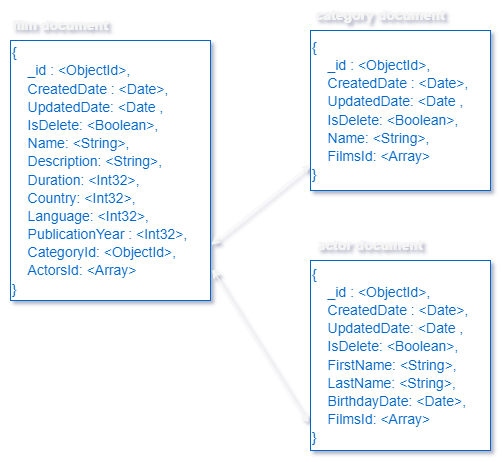

The diagram above was exported from draw.io. Its source (the exported page's mxGraphModel, read from the mxfile embedded in the PNG):
<mxGraphModel dx="1382" dy="764" grid="1" gridSize="10" guides="1" tooltips="1" connect="1" arrows="1" fold="1" page="1" pageScale="1" pageWidth="827" pageHeight="1169" math="0" shadow="0">
  <root>
    <mxCell id="0" />
    <mxCell id="1" parent="0" />
    <mxCell id="PSCvK_sfiFQI4nu1hJQl-1" value="&lt;font color=&quot;#0066cc&quot; style=&quot;font-size: 14px;&quot;&gt;&lt;span style=&quot;line-height: 1.3;&quot;&gt;{&lt;br&gt;&amp;nbsp; &amp;nbsp; _id : &amp;lt;ObjectId&amp;gt;,&lt;br&gt;&amp;nbsp; &amp;nbsp; CreatedDate : &amp;lt;Date&amp;gt;,&lt;br&gt;&amp;nbsp; &amp;nbsp; UpdatedDate: &amp;lt;Date ,&lt;br&gt;&amp;nbsp; &amp;nbsp; IsDelete: &amp;lt;Boolean&amp;gt;,&lt;br&gt;&amp;nbsp; &amp;nbsp; FirstName: &amp;lt;String&amp;gt;,&lt;br&gt;&amp;nbsp; &amp;nbsp; LastName: &amp;lt;String&amp;gt;,&lt;br&gt;&amp;nbsp; &amp;nbsp; BirthdayDate: &amp;lt;Date&amp;gt;,&lt;br&gt;&amp;nbsp; &amp;nbsp; FilmsId: &amp;lt;Array&amp;gt;&amp;nbsp;&lt;br&gt;}&lt;/span&gt;&lt;/font&gt;" style="whiteSpace=wrap;html=1;align=left;strokeColor=#0066CC;" vertex="1" parent="1">
      <mxGeometry x="400" y="430" width="180" height="190" as="geometry" />
    </mxCell>
    <mxCell id="PSCvK_sfiFQI4nu1hJQl-3" value="&lt;b style=&quot;&quot;&gt;&lt;font color=&quot;#f5f5f5&quot;&gt;actor document&lt;/font&gt;&lt;/b&gt;" style="text;html=1;strokeColor=none;fillColor=none;align=center;verticalAlign=middle;whiteSpace=wrap;rounded=0;fontSize=14;fontColor=#0066CC;" vertex="1" parent="1">
      <mxGeometry x="400" y="400" width="120" height="30" as="geometry" />
    </mxCell>
    <mxCell id="PSCvK_sfiFQI4nu1hJQl-4" value="&lt;font color=&quot;#0066cc&quot; style=&quot;font-size: 14px;&quot;&gt;&lt;span style=&quot;line-height: 1.3;&quot;&gt;{&lt;br&gt;&amp;nbsp; &amp;nbsp; _id : &amp;lt;ObjectId&amp;gt;,&lt;br&gt;&amp;nbsp; &amp;nbsp; CreatedDate : &amp;lt;Date&amp;gt;,&lt;br&gt;&amp;nbsp; &amp;nbsp; UpdatedDate: &amp;lt;Date ,&lt;br&gt;&amp;nbsp; &amp;nbsp; IsDelete: &amp;lt;Boolean&amp;gt;,&lt;br&gt;&amp;nbsp; &amp;nbsp; Name: &amp;lt;String&amp;gt;,&lt;br&gt;&amp;nbsp; &amp;nbsp; Description: &amp;lt;String&amp;gt;,&lt;br&gt;&amp;nbsp; &amp;nbsp; Duration: &amp;lt;Int32&amp;gt;,&lt;br&gt;&amp;nbsp; &amp;nbsp;&amp;nbsp;&lt;/span&gt;&lt;/font&gt;&lt;span style=&quot;color: rgb(0, 102, 204); font-size: 14px; line-height: 1.3;&quot;&gt;Country: &amp;lt;Int32&amp;gt;,&lt;br&gt;&lt;/span&gt;&lt;font color=&quot;#0066cc&quot; style=&quot;font-size: 14px;&quot;&gt;&lt;span style=&quot;line-height: 1.3;&quot;&gt;&amp;nbsp; &amp;nbsp;&amp;nbsp;&lt;/span&gt;&lt;/font&gt;&lt;span style=&quot;color: rgb(0, 102, 204); font-size: 14px; line-height: 1.3;&quot;&gt;Language: &amp;lt;Int32&amp;gt;,&lt;br&gt;&lt;/span&gt;&lt;font color=&quot;#0066cc&quot; style=&quot;font-size: 14px;&quot;&gt;&lt;span style=&quot;line-height: 1.3;&quot;&gt;&amp;nbsp; &amp;nbsp; PublicationYear : &amp;lt;Int32&amp;gt;,&lt;br&gt;&amp;nbsp; &amp;nbsp;&amp;nbsp;&lt;/span&gt;&lt;/font&gt;&lt;span style=&quot;color: rgb(0, 102, 204); font-size: 14px; line-height: 1.3;&quot;&gt;CategoryId: &amp;lt;ObjectId&amp;gt;,&lt;/span&gt;&lt;font color=&quot;#0066cc&quot; style=&quot;font-size: 14px;&quot;&gt;&lt;span style=&quot;line-height: 1.3;&quot;&gt;&lt;br&gt;&amp;nbsp; &amp;nbsp; ActorsId: &amp;lt;Array&amp;gt;&amp;nbsp;&lt;br&gt;}&lt;/span&gt;&lt;/font&gt;" style="whiteSpace=wrap;html=1;align=left;strokeColor=#0066CC;" vertex="1" parent="1">
      <mxGeometry x="100" y="210" width="200" height="260" as="geometry" />
    </mxCell>
    <mxCell id="PSCvK_sfiFQI4nu1hJQl-5" value="&lt;b style=&quot;&quot;&gt;&lt;font color=&quot;#f5f5f5&quot;&gt;film document&lt;/font&gt;&lt;/b&gt;" style="text;html=1;strokeColor=none;fillColor=none;align=center;verticalAlign=middle;whiteSpace=wrap;rounded=0;fontSize=14;fontColor=#0066CC;" vertex="1" parent="1">
      <mxGeometry x="90" y="180" width="120" height="30" as="geometry" />
    </mxCell>
    <mxCell id="PSCvK_sfiFQI4nu1hJQl-6" value="&lt;font color=&quot;#0066cc&quot; style=&quot;font-size: 14px;&quot;&gt;&lt;span style=&quot;line-height: 1.3;&quot;&gt;{&lt;br&gt;&amp;nbsp; &amp;nbsp; _id : &amp;lt;ObjectId&amp;gt;,&lt;br&gt;&amp;nbsp; &amp;nbsp; CreatedDate : &amp;lt;Date&amp;gt;,&lt;br&gt;&amp;nbsp; &amp;nbsp; UpdatedDate: &amp;lt;Date ,&lt;br&gt;&amp;nbsp; &amp;nbsp; IsDelete: &amp;lt;Boolean&amp;gt;,&lt;br&gt;&amp;nbsp; &amp;nbsp; Name: &amp;lt;String&amp;gt;,&lt;br&gt;&amp;nbsp; &amp;nbsp; FilmsId: &amp;lt;Array&amp;gt;&amp;nbsp;&lt;br&gt;}&lt;/span&gt;&lt;/font&gt;" style="whiteSpace=wrap;html=1;align=left;strokeColor=#0066CC;" vertex="1" parent="1">
      <mxGeometry x="400" y="200" width="180" height="160" as="geometry" />
    </mxCell>
    <mxCell id="PSCvK_sfiFQI4nu1hJQl-7" value="&lt;b style=&quot;&quot;&gt;&lt;font color=&quot;#f5f5f5&quot;&gt;category document&lt;/font&gt;&lt;/b&gt;" style="text;html=1;strokeColor=none;fillColor=none;align=center;verticalAlign=middle;whiteSpace=wrap;rounded=0;fontSize=14;fontColor=#0066CC;" vertex="1" parent="1">
      <mxGeometry x="400" y="170" width="140" height="30" as="geometry" />
    </mxCell>
    <mxCell id="PSCvK_sfiFQI4nu1hJQl-9" value="" style="endArrow=classic;startArrow=classic;html=1;rounded=0;fontSize=14;fontColor=#000000;exitX=0;exitY=0.838;exitDx=0;exitDy=0;exitPerimeter=0;entryX=1.005;entryY=0.785;entryDx=0;entryDy=0;entryPerimeter=0;strokeColor=#F5F5F5;" edge="1" parent="1" source="PSCvK_sfiFQI4nu1hJQl-6" target="PSCvK_sfiFQI4nu1hJQl-4">
      <mxGeometry width="50" height="50" relative="1" as="geometry">
        <mxPoint x="420" y="330" as="sourcePoint" />
        <mxPoint x="300" y="410" as="targetPoint" />
      </mxGeometry>
    </mxCell>
    <mxCell id="PSCvK_sfiFQI4nu1hJQl-10" value="" style="endArrow=classic;startArrow=classic;html=1;rounded=0;fontSize=14;fontColor=#000000;exitX=-0.011;exitY=0.853;exitDx=0;exitDy=0;exitPerimeter=0;entryX=1.01;entryY=0.881;entryDx=0;entryDy=0;entryPerimeter=0;strokeColor=#F5F5F5;" edge="1" parent="1" source="PSCvK_sfiFQI4nu1hJQl-1" target="PSCvK_sfiFQI4nu1hJQl-4">
      <mxGeometry width="50" height="50" relative="1" as="geometry">
        <mxPoint x="410" y="344.0799999999999" as="sourcePoint" />
        <mxPoint x="311" y="424.0999999999999" as="targetPoint" />
      </mxGeometry>
    </mxCell>
  </root>
</mxGraphModel>